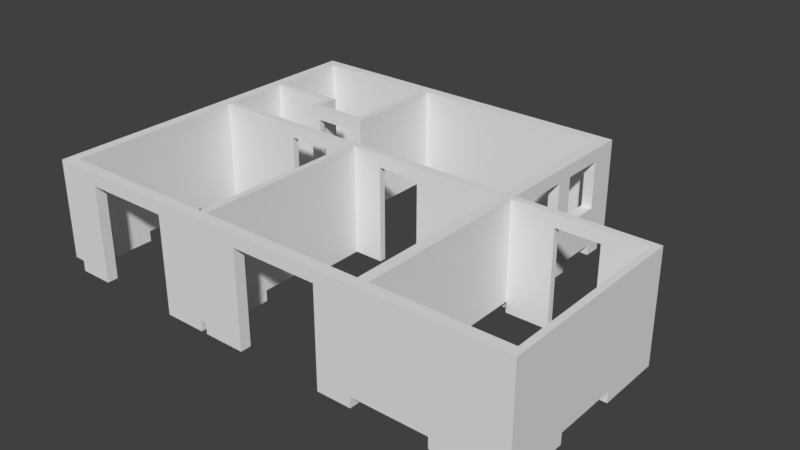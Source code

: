 # Source: grundriss.blend  (saved by Blender 2.77.0; exported with 4.5.12 LTS)
import bpy
from mathutils import Matrix  # noqa: F401  (used for matrix-valued properties, if any)

bpy.ops.wm.read_factory_settings(use_empty=True)
scene = bpy.context.scene
scene.name = 'Scene'

# ---- collections
col_collection_1 = bpy.data.collections.new('Collection 1'); scene.collection.children.link(col_collection_1)
col_collection_11 = bpy.data.collections.new('Collection 11'); scene.collection.children.link(col_collection_11)
col_collection_11.hide_render = True
col_collection_11.hide_viewport = True
col_collection_12 = bpy.data.collections.new('Collection 12'); scene.collection.children.link(col_collection_12)

# ---- world
world_world = bpy.data.worlds.new('World'); scene.world = world_world
world_world.color = (0.05088, 0.05088, 0.05088)
world_world.use_sun_shadow = False
world_world.sun_shadow_jitter_overblur = 0.0
world_world.cycles.sampling_method = 'MANUAL'

# ---- meshes
me_plane_010 = bpy.data.meshes.new('Plane.010')
me_plane_010.from_pydata([(0.0, -2.275, 0.8667), (0.0, -2.275, -1.433), (0.0, -2.275, 0.5667), (0.0, 2.275, 0.8667), (0.0, 2.275, -1.433), (0.0, 2.275, 0.5667), (0.0, -0.7583, 0.5667), (0.0, 0.7583, 0.5667), (0.0, 0.7583, 0.8667), (0.0, -0.7583, 0.8667), (0.0, -0.7583, -1.433), (0.0, 0.7583, -1.433), (0.0, -2.275, -1.683), (0.0, 2.275, -1.683), (0.0, -0.7583, -1.683), (0.0, 0.7583, -1.683)], [], [(8, 3, 5, 7), (7, 5, 4, 11), (2, 6, 10, 1), (6, 7, 11, 10), (0, 9, 6, 2), (9, 8, 7, 6), (1, 10, 14, 12), (11, 4, 13, 15)])
me_plane_010.use_remesh_preserve_volume = False
me_plane_010.use_remesh_preserve_attributes = False
me_plane_010.use_mirror_vertex_groups = False
me_plane_010.update()
me_plane_009 = bpy.data.meshes.new('Plane.009')
me_plane_009.from_pydata([(0.8, -2.75, 2.3), (0.8, -2.75, 0.0), (-0.75, -2.75, 2.3), (-0.75, -2.75, 0.0)], [], [(0, 1, 3, 2)])
me_plane_009.use_remesh_preserve_volume = False
me_plane_009.use_remesh_preserve_attributes = False
me_plane_009.use_mirror_vertex_groups = False
me_plane_009.update()
me_plane_008 = bpy.data.meshes.new('Plane.008')
me_plane_008.from_pydata([(0.95, -3.4, 2.3), (0.95, -3.4, 0.0), (0.95, -2.75, 2.3), (0.95, -2.75, 0.0)], [], [(0, 1, 3, 2)])
me_plane_008.use_remesh_preserve_volume = False
me_plane_008.use_remesh_preserve_attributes = False
me_plane_008.use_mirror_vertex_groups = False
me_plane_008.update()
me_plane_007 = bpy.data.meshes.new('Plane.007')
me_plane_007.from_pydata([(2.15, -3.4, 2.0), (2.15, -3.4, 2.3), (2.05, -3.4, 2.0), (2.05, -3.4, 2.3), (1.05, -3.4, 2.0), (1.05, -3.4, 2.3), (0.95, -3.4, 2.0), (0.95, -3.4, 2.3), (2.15, -3.4, 0.0), (2.05, -3.4, 0.0), (1.05, -3.4, 0.0), (0.95, -3.4, 0.0)], [], [(1, 3, 2, 0), (3, 5, 4, 2), (5, 7, 6, 4), (4, 6, 11, 10), (0, 2, 9, 8)])
me_plane_007.use_remesh_preserve_volume = False
me_plane_007.use_remesh_preserve_attributes = False
me_plane_007.use_mirror_vertex_groups = False
me_plane_007.update()
me_plane_006 = bpy.data.meshes.new('Plane.006')
me_plane_006.from_pydata([(2.15, -1.0, 0.0), (2.15, -1.0, 2.0), (2.15, -3.4, 0.0), (2.15, -3.4, 2.0), (2.15, -1.0, 2.3), (2.15, -3.4, 2.3)], [], [(1, 0, 2, 3), (1, 3, 5, 4)])
me_plane_006.use_remesh_preserve_volume = False
me_plane_006.use_remesh_preserve_attributes = False
me_plane_006.use_mirror_vertex_groups = False
me_plane_006.update()
me_plane_005 = bpy.data.meshes.new('Plane.005')
me_plane_005.from_pydata([(6.95, 3.4, 2.3), (6.95, 3.4, 0.0), (6.95, 3.4, 0.9), (3.175, 3.4, 2.3), (3.175, 3.4, 0.0), (3.175, 3.4, 2.0), (3.025, 3.4, 2.3), (3.025, 3.4, 0.0), (3.025, 3.4, 2.0), (3.875, 3.4, 2.3), (3.875, 3.4, 0.0), (3.875, 3.4, 2.0), (4.875, 3.4, 2.3), (4.875, 3.4, 0.0), (4.875, 3.4, 2.0), (1.325, 3.4, 2.0), (1.325, 3.4, 0.0), (1.325, 3.4, 2.3), (2.325, 3.4, 2.0), (2.325, 3.4, 0.0), (2.325, 3.4, 2.3), (-0.75, 3.4, 2.0), (-0.75, 3.4, 0.0), (-0.75, 3.4, 2.3), (7.2, 3.4, 0.0), (7.2, 3.4, 2.3), (7.2, 3.4, 0.9), (10.2, 3.4, 2.0), (10.2, 3.4, 2.3), (10.2, 3.4, 0.0), (8.2, 3.4, 2.0), (9.2, 3.4, 2.0), (9.2, 3.4, 2.3), (8.2, 3.4, 2.3), (9.2, 3.4, 0.0), (8.2, 3.4, 0.0), (-0.05833, 3.4, 0.0), (0.6333, 3.4, 0.0), (-0.05833, 3.4, 2.3), (0.6333, 3.4, 2.3), (-0.05833, 3.4, 2.0), (0.6333, 3.4, 2.0), (6.95, 3.4, -0.25), (3.175, 3.4, -0.25), (3.025, 3.4, -0.25), (3.875, 3.4, -0.25), (4.875, 3.4, -0.25), (1.325, 3.4, -0.25), (2.325, 3.4, -0.25), (-0.75, 3.4, -0.25), (7.2, 3.4, -0.25), (10.2, 3.4, -0.25), (9.2, 3.4, -0.25), (8.2, 3.4, -0.25), (-0.05833, 3.4, -0.25), (0.6333, 3.4, -0.25)], [], [(5, 8, 7, 4), (3, 5, 11, 9), (5, 4, 10, 11), (9, 11, 14, 12), (0, 12, 14, 2), (1, 2, 14, 13), (8, 18, 19, 7), (20, 17, 15, 18), (6, 20, 18, 8), (37, 16, 15, 41), (39, 41, 15, 17), (0, 2, 26, 25), (32, 31, 27, 28), (34, 29, 27, 31), (24, 35, 30, 26), (25, 26, 30, 33), (33, 30, 31, 32), (23, 21, 40, 38), (38, 40, 41, 39), (22, 36, 40, 21), (36, 37, 41, 40), (16, 37, 55, 47), (7, 19, 48, 44), (35, 24, 50, 53), (29, 34, 52, 51), (36, 22, 49, 54), (1, 13, 46, 42), (10, 4, 43, 45)])
me_plane_005.use_remesh_preserve_volume = False
me_plane_005.use_remesh_preserve_attributes = False
me_plane_005.use_mirror_vertex_groups = False
me_plane_005.update()
me_plane_004 = bpy.data.meshes.new('Plane.004')
me_plane_004.from_pydata([(3.175, -0.75, 2.3), (3.175, -0.75, 0.0), (3.175, -0.75, 2.0), (3.175, 3.4, 2.3), (3.175, 3.4, 0.0), (3.175, 3.4, 2.0), (3.175, 3.55, 2.3), (3.175, 3.55, 2.0), (3.175, 0.6333, 2.0), (3.175, 2.017, 2.0), (3.175, 2.017, 2.3), (3.175, 0.6333, 2.3), (3.175, 0.6333, 0.0), (3.175, 2.017, 0.0), (3.175, -0.75, -0.25), (3.175, 3.4, -0.25), (3.175, 0.6333, -0.25), (3.175, 2.017, -0.25)], [], [(10, 9, 5, 3), (9, 13, 4, 5), (3, 5, 7, 6), (2, 1, 12, 8), (8, 12, 13, 9), (0, 2, 8, 11), (11, 8, 9, 10), (12, 1, 14, 16), (4, 13, 17, 15)])
me_plane_004.use_remesh_preserve_volume = False
me_plane_004.use_remesh_preserve_attributes = False
me_plane_004.use_mirror_vertex_groups = False
me_plane_004.update()
me_plane_003 = bpy.data.meshes.new('Plane.003')
me_plane_003.from_pydata([(7.2, -1.0, 2.3), (7.2, -1.0, 0.0), (7.2, -8.7, 2.3), (7.2, -8.7, 0.0), (7.2, -1.4, 2.3), (7.2, -1.4, 0.0), (7.2, -2.4, 2.3), (7.2, -2.4, 0.0), (7.2, -2.8, 2.3), (7.2, -2.8, 0.0), (7.2, -3.8, 2.3), (7.2, -3.8, 0.0), (7.2, -4.4, 2.3), (7.2, -4.4, 0.0), (7.2, -4.55, 2.3), (7.2, -4.55, 0.0), (7.2, -1.0, 2.0), (7.2, -8.7, 2.0), (7.2, -1.4, 2.0), (7.2, -2.4, 2.0), (7.2, -2.8, 2.0), (7.2, -3.8, 2.0), (7.2, -4.4, 2.0), (7.2, -4.55, 2.0), (7.2, -1.0, 0.9), (7.2, -8.7, 0.9), (7.2, -1.4, 0.9), (7.2, -2.4, 0.9), (7.2, -2.8, 0.9), (7.2, -3.8, 0.9), (7.2, -4.4, 0.9), (7.2, -4.55, 0.9), (7.2, -6.625, 0.0), (7.2, -6.625, 2.3), (7.2, -6.625, 2.0), (7.2, -6.625, 0.9), (7.2, -1.0, -0.25), (7.2, -8.7, -0.25), (7.2, -1.4, -0.25), (7.2, -2.4, -0.25), (7.2, -2.8, -0.25), (7.2, -3.8, -0.25), (7.2, -4.4, -0.25), (7.2, -6.625, -0.25)], [], [(24, 26, 5, 1), (26, 27, 7, 5), (27, 28, 9, 7), (29, 30, 13, 11), (30, 31, 15, 13), (35, 32, 15, 31), (33, 34, 23, 14), (10, 12, 22, 21), (8, 10, 21, 20), (6, 8, 20, 19), (4, 6, 19, 18), (0, 4, 18, 16), (34, 35, 31, 23), (21, 22, 30, 29), (19, 20, 28, 27), (16, 18, 26, 24), (17, 25, 35, 34), (2, 17, 34, 33), (25, 3, 32, 35), (7, 9, 40, 39), (1, 5, 38, 36), (11, 13, 42, 41), (32, 3, 37, 43)])
me_plane_003.use_remesh_preserve_volume = False
me_plane_003.use_remesh_preserve_attributes = False
me_plane_003.use_mirror_vertex_groups = False
me_plane_003.update()
me_plane_002 = bpy.data.meshes.new('Plane.002')
me_plane_002.from_pydata([(-1.0, -1.0, 0.0), (-1.0, -1.0, 2.3), (-1.0, -8.7, 0.0), (-1.0, -8.7, 2.3), (-1.0, -7.16, 0.0), (-1.0, -5.62, 0.0), (-1.0, -4.08, 0.0), (-1.0, -2.54, 0.0), (-1.0, -2.54, 2.3), (-1.0, -4.08, 2.3), (-1.0, -5.62, 2.3), (-1.0, -7.16, 2.3), (-1.0, -1.0, -0.25), (-1.0, -8.7, -0.25), (-1.0, -7.16, -0.25), (-1.0, -5.62, -0.25), (-1.0, -4.08, -0.25), (-1.0, -2.54, -0.25)], [], [(4, 2, 3, 11), (0, 7, 8, 1), (7, 6, 9, 8), (6, 5, 10, 9), (5, 4, 11, 10), (5, 6, 16, 15), (2, 4, 14, 13), (7, 0, 12, 17)])
me_plane_002.use_remesh_preserve_volume = False
me_plane_002.use_remesh_preserve_attributes = False
me_plane_002.use_mirror_vertex_groups = False
me_plane_002.update()
me_plane_001 = bpy.data.meshes.new('Plane.001')
me_plane_001.from_pydata([(-1.0, -1.0, 0.0), (6.15, -1.0, 2.3), (-1.0, -1.0, 2.3), (6.15, -1.0, 0.0), (4.15, -1.0, 0.0), (4.15, -1.0, 2.3), (3.175, -1.0, 2.3), (3.175, -1.0, 0.0), (3.025, -1.0, 0.0), (3.025, -1.0, 2.3), (2.05, -1.0, 2.3), (2.05, -1.0, 0.0), (0.05, -1.0, 0.0), (0.05, -1.0, 2.3), (-0.75, -1.0, 2.3), (-0.75, -1.0, 0.0), (6.95, -1.0, 2.3), (6.95, -1.0, 0.0), (7.2, -1.0, 2.3), (7.2, -1.0, 0.0), (-1.0, -1.0, 2.0), (4.15, -1.0, 2.0), (6.15, -1.0, 2.0), (3.175, -1.0, 2.0), (3.025, -1.0, 2.0), (2.05, -1.0, 2.0), (0.05, -1.0, 2.0), (-0.75, -1.0, 2.0), (6.95, -1.0, 2.0), (7.2, -1.0, 2.0), (10.2, -1.0, 2.0), (10.2, -1.0, 0.0), (10.2, -1.0, 2.3), (8.7, -1.0, 2.3), (8.7, -1.0, 0.0), (8.7, -1.0, 2.0), (6.15, -1.0, -0.25), (4.15, -1.0, -0.25), (3.175, -1.0, -0.25), (3.025, -1.0, -0.25), (2.05, -1.0, -0.25), (0.05, -1.0, -0.25), (-0.75, -1.0, -0.25), (6.95, -1.0, -0.25), (10.2, -1.0, -0.25), (8.7, -1.0, -0.25)], [], [(23, 7, 4, 21), (24, 8, 7, 23), (25, 11, 8, 24), (27, 15, 12, 26), (20, 0, 15, 27), (22, 3, 17, 28), (28, 17, 19, 29), (16, 28, 29, 18), (1, 22, 28, 16), (13, 26, 25, 10), (2, 20, 27, 14), (14, 27, 26, 13), (10, 25, 24, 9), (9, 24, 23, 6), (6, 23, 21, 5), (5, 21, 22, 1), (33, 35, 30, 32), (35, 34, 31, 30), (29, 19, 34, 35), (18, 29, 35, 33), (31, 34, 45, 44), (12, 15, 42, 41), (4, 7, 38, 37), (8, 11, 40, 39), (17, 3, 36, 43)])
me_plane_001.use_remesh_preserve_volume = False
me_plane_001.use_remesh_preserve_attributes = False
me_plane_001.use_mirror_vertex_groups = False
me_plane_001.update()
me_plane_012 = bpy.data.meshes.new('Plane.012')
me_plane_012.from_pydata([(-1.0, -1.0, 0.0), (-1.0, -1.0, 0.9), (-1.0, -1.0, 2.0), (-1.0, -1.0, 2.3), (-0.75, -1.0, 0.0), (-0.75, -1.0, 0.9), (-0.75, -1.0, 2.0), (-0.75, -1.0, 2.3), (0.05, -1.0, 0.0), (0.05, -1.0, 0.9), (0.05, -1.0, 2.0), (0.05, -1.0, 2.3), (1.05, -1.0, 0.0), (1.05, -1.0, 0.9), (1.05, -1.0, 2.0), (1.05, -1.0, 2.3), (2.15, -1.0, 0.0), (2.15, -1.0, 0.9), (2.15, -1.0, 2.0), (2.15, -1.0, 2.3), (2.3, -1.0, 0.0), (2.3, -1.0, 0.9), (2.3, -1.0, 2.0), (2.3, -1.0, 2.3), (3.0, -1.0, 0.0), (3.0, -1.0, 0.9), (3.0, -1.0, 2.0), (3.0, -1.0, 2.3), (4.0, -1.0, 0.0), (4.0, -1.0, 0.9), (4.0, -1.0, 2.0), (4.0, -1.0, 2.3), (4.9, -1.0, 0.0), (4.9, -1.0, 0.9), (4.9, -1.0, 2.0), (4.9, -1.0, 2.3), (6.4, -1.0, 0.0), (6.4, -1.0, 0.9), (6.4, -1.0, 2.0), (6.4, -1.0, 2.3), (6.95, -1.0, 0.0), (6.95, -1.0, 0.9), (6.95, -1.0, 2.0), (6.95, -1.0, 2.3), (7.2, -1.0, 0.0), (7.2, -1.0, 0.9), (7.2, -1.0, 2.0), (7.2, -1.0, 2.3), (-0.75, -1.0, -0.25), (0.05, -1.0, -0.25), (1.05, -1.0, -0.25), (2.15, -1.0, -0.25), (2.3, -1.0, -0.25), (3.0, -1.0, -0.25), (4.0, -1.0, -0.25), (4.9, -1.0, -0.25), (6.4, -1.0, -0.25), (6.95, -1.0, -0.25)], [], [(0, 4, 5, 1), (2, 6, 7, 3), (1, 5, 6, 2), (4, 8, 9, 5), (6, 10, 11, 7), (5, 9, 10, 6), (8, 12, 13, 9), (10, 14, 15, 11), (12, 16, 17, 13), (14, 18, 19, 15), (13, 17, 18, 14), (16, 20, 21, 17), (18, 22, 23, 19), (17, 21, 22, 18), (20, 24, 25, 21), (22, 26, 27, 23), (21, 25, 26, 22), (24, 28, 29, 25), (26, 30, 31, 27), (28, 32, 33, 29), (30, 34, 35, 31), (29, 33, 34, 30), (32, 36, 37, 33), (34, 38, 39, 35), (36, 40, 41, 37), (38, 42, 43, 39), (37, 41, 42, 38), (40, 44, 45, 41), (42, 46, 47, 43), (41, 45, 46, 42), (32, 28, 54, 55), (16, 12, 50, 51), (40, 36, 56, 57), (24, 20, 52, 53), (8, 4, 48, 49)])
me_plane_012.use_remesh_preserve_volume = False
me_plane_012.use_remesh_preserve_attributes = False
me_plane_012.use_mirror_vertex_groups = False
me_plane_012.update()
me_plane = bpy.data.meshes.new('Plane')
me_plane.from_pydata([(-1.0, -1.0, 0.0), (-1.0, -1.0, 0.9), (-1.0, -1.0, 2.0), (-1.0, -1.0, 2.3), (-0.75, -1.0, 0.0), (-0.75, -1.0, 0.9), (-0.75, -1.0, 2.0), (-0.75, -1.0, 2.3), (0.05, -1.0, 0.0), (0.05, -1.0, 0.9), (0.05, -1.0, 2.0), (0.05, -1.0, 2.3), (1.05, -1.0, 0.0), (1.05, -1.0, 0.9), (1.05, -1.0, 2.0), (1.05, -1.0, 2.3), (2.15, -1.0, 0.0), (2.15, -1.0, 0.9), (2.15, -1.0, 2.0), (2.15, -1.0, 2.3), (2.3, -1.0, 0.0), (2.3, -1.0, 0.9), (2.3, -1.0, 2.0), (2.3, -1.0, 2.3), (3.0, -1.0, 0.0), (3.0, -1.0, 0.9), (3.0, -1.0, 2.0), (3.0, -1.0, 2.3), (4.0, -1.0, 0.0), (4.0, -1.0, 0.9), (4.0, -1.0, 2.0), (4.0, -1.0, 2.3), (4.9, -1.0, 0.0), (4.9, -1.0, 0.9), (4.9, -1.0, 2.0), (4.9, -1.0, 2.3), (6.4, -1.0, 0.0), (6.4, -1.0, 0.9), (6.4, -1.0, 2.0), (6.4, -1.0, 2.3), (6.95, -1.0, 0.0), (6.95, -1.0, 0.9), (6.95, -1.0, 2.0), (6.95, -1.0, 2.3), (7.2, -1.0, 0.0), (7.2, -1.0, 0.9), (7.2, -1.0, 2.0), (7.2, -1.0, 2.3), (-0.75, -1.0, -0.25), (0.05, -1.0, -0.25), (1.05, -1.0, -0.25), (2.15, -1.0, -0.25), (2.3, -1.0, -0.25), (3.0, -1.0, -0.25), (4.0, -1.0, -0.25), (4.9, -1.0, -0.25), (6.4, -1.0, -0.25), (6.95, -1.0, -0.25)], [], [(0, 4, 5, 1), (2, 6, 7, 3), (1, 5, 6, 2), (4, 8, 9, 5), (6, 10, 11, 7), (5, 9, 10, 6), (8, 12, 13, 9), (10, 14, 15, 11), (9, 13, 14, 10), (12, 16, 17, 13), (14, 18, 19, 15), (13, 17, 18, 14), (16, 20, 21, 17), (18, 22, 23, 19), (17, 21, 22, 18), (20, 24, 25, 21), (22, 26, 27, 23), (21, 25, 26, 22), (24, 28, 29, 25), (26, 30, 31, 27), (25, 29, 30, 26), (28, 32, 33, 29), (30, 34, 35, 31), (29, 33, 34, 30), (32, 36, 37, 33), (34, 38, 39, 35), (33, 37, 38, 34), (36, 40, 41, 37), (38, 42, 43, 39), (37, 41, 42, 38), (40, 44, 45, 41), (42, 46, 47, 43), (41, 45, 46, 42), (24, 20, 52, 53), (8, 4, 48, 49), (32, 28, 54, 55), (16, 12, 50, 51), (40, 36, 56, 57)])
me_plane.use_remesh_preserve_volume = False
me_plane.use_remesh_preserve_attributes = False
me_plane.use_mirror_vertex_groups = False
me_plane.update()

# ---- objects
ob_trennwand_abstellkammer = bpy.data.objects.new('Trennwand Abstellkammer', me_plane_010)
ob_bad_besenkammer_lang = bpy.data.objects.new('Bad Besenkammer lang', me_plane_009)
ob_bad_besenkammer_kurz = bpy.data.objects.new('Bad Besenkammer kurz', me_plane_008)
ob_t_r_bad = bpy.data.objects.new('Tür Bad', me_plane_007)
ob_trennwand_k_che_bad = bpy.data.objects.new('Trennwand Küche Bad', me_plane_006)
ob_mittelwand = bpy.data.objects.new('Mittelwand', me_plane_005)
ob_trennwand_wohn__schlafzimmer = bpy.data.objects.new('Trennwand Wohn-/Schlafzimmer', me_plane_004)
ob_ostwand = bpy.data.objects.new('Ostwand', me_plane_003)
ob_westwand = bpy.data.objects.new('Westwand', me_plane_002)
ob_s_dwand = bpy.data.objects.new('Südwand', me_plane_001)
ob_nordwand_reihenhaus = bpy.data.objects.new('Nordwand_Reihenhaus', me_plane_012)
ob_nordwand_viererkonstellation = bpy.data.objects.new('Nordwand_Viererkonstellation', me_plane)

# ---- transforms, parenting, visibility, modifiers, constraints
ob_trennwand_abstellkammer.location = (10.2, -6.675, 1.433)
ob_trennwand_abstellkammer.color = (1.0, 0.9163, 0.9787, 1.0)
ob_trennwand_abstellkammer.lineart.crease_threshold = 0.0
_m = ob_trennwand_abstellkammer.modifiers.new('Solidify', 'SOLIDIFY')
_m.thickness = 0.15
_m.nonmanifold_thickness_mode = 'FIXED'
_m.nonmanifold_merge_threshold = 0.0003
ob_bad_besenkammer_lang.location = (0.0, 0.0, -2.36e-05)
ob_bad_besenkammer_lang.lineart.crease_threshold = 0.0
_m = ob_bad_besenkammer_lang.modifiers.new('Solidify', 'SOLIDIFY')
_m.thickness = 0.15
_m.nonmanifold_thickness_mode = 'FIXED'
_m.nonmanifold_merge_threshold = 0.0003
ob_bad_besenkammer_kurz.location = (0.0, 0.0, -2.36e-05)
ob_bad_besenkammer_kurz.lineart.crease_threshold = 0.0
_m = ob_bad_besenkammer_kurz.modifiers.new('Solidify', 'SOLIDIFY')
_m.thickness = 0.15
_m.nonmanifold_thickness_mode = 'FIXED'
_m.nonmanifold_merge_threshold = 0.0003
ob_t_r_bad.location = (0.0, 0.0, -2.36e-05)
ob_t_r_bad.lineart.crease_threshold = 0.0
_m = ob_t_r_bad.modifiers.new('Solidify', 'SOLIDIFY')
_m.thickness = 0.15
_m.nonmanifold_thickness_mode = 'FIXED'
_m.nonmanifold_merge_threshold = 0.0003
ob_trennwand_k_che_bad.location = (0.0, 0.0, -2.36e-05)
ob_trennwand_k_che_bad.lineart.crease_threshold = 0.0
_m = ob_trennwand_k_che_bad.modifiers.new('Solidify', 'SOLIDIFY')
_m.thickness = 0.15
_m.nonmanifold_thickness_mode = 'FIXED'
_m.nonmanifold_merge_threshold = 0.0003
ob_mittelwand.location = (0.0, -7.95, 0.0)
ob_mittelwand.color = (1.0, 0.9163, 0.9787, 1.0)
ob_mittelwand.lineart.crease_threshold = 0.0
_m = ob_mittelwand.modifiers.new('Solidify', 'SOLIDIFY')
_m.thickness = 0.15
_m.nonmanifold_thickness_mode = 'FIXED'
_m.nonmanifold_merge_threshold = 0.0003
ob_trennwand_wohn__schlafzimmer.location = (0.0, -7.95, -2.36e-05)
ob_trennwand_wohn__schlafzimmer.color = (1.0, 0.9163, 0.9787, 1.0)
ob_trennwand_wohn__schlafzimmer.lineart.crease_threshold = 0.0
_m = ob_trennwand_wohn__schlafzimmer.modifiers.new('Solidify', 'SOLIDIFY')
_m.thickness = 0.15
_m.nonmanifold_thickness_mode = 'FIXED'
_m.nonmanifold_merge_threshold = 0.0003
ob_ostwand.location = (0.0, 0.0, -2.36e-05)
ob_ostwand.lineart.crease_threshold = 0.0
_m = ob_ostwand.modifiers.new('Solidify', 'SOLIDIFY')
_m.thickness = 0.25
_m.nonmanifold_thickness_mode = 'FIXED'
_m.nonmanifold_merge_threshold = 0.0003
ob_westwand.location = (0.0, 0.0, -2.36e-05)
ob_westwand.lineart.crease_threshold = 0.0
_m = ob_westwand.modifiers.new('Solidify', 'SOLIDIFY')
_m.thickness = 0.25
_m.nonmanifold_thickness_mode = 'FIXED'
_m.nonmanifold_merge_threshold = 0.0003
ob_s_dwand.location = (0.0, -7.95, -2.36e-05)
ob_s_dwand.color = (1.0, 0.9163, 0.9787, 1.0)
ob_s_dwand.lineart.crease_threshold = 0.0
_m = ob_s_dwand.modifiers.new('Solidify', 'SOLIDIFY')
_m.thickness = 0.25
_m.nonmanifold_thickness_mode = 'FIXED'
_m.nonmanifold_merge_threshold = 0.0003
ob_nordwand_reihenhaus.location = (0.0, 0.0, -2.36e-05)
ob_nordwand_reihenhaus.lineart.crease_threshold = 0.0
_m = ob_nordwand_reihenhaus.modifiers.new('Solidify', 'SOLIDIFY')
_m.thickness = 0.25
_m.nonmanifold_thickness_mode = 'FIXED'
_m.nonmanifold_merge_threshold = 0.0003
ob_nordwand_viererkonstellation.location = (0.0, 0.0, -2.36e-05)
ob_nordwand_viererkonstellation.lineart.crease_threshold = 0.0
_m = ob_nordwand_viererkonstellation.modifiers.new('Solidify', 'SOLIDIFY')
_m.thickness = 0.25
_m.nonmanifold_thickness_mode = 'FIXED'
_m.nonmanifold_merge_threshold = 0.0003

# ---- collection membership
col_collection_1.objects.link(ob_trennwand_abstellkammer)
col_collection_1.objects.link(ob_bad_besenkammer_lang)
col_collection_1.objects.link(ob_bad_besenkammer_kurz)
col_collection_1.objects.link(ob_t_r_bad)
col_collection_1.objects.link(ob_trennwand_k_che_bad)
col_collection_1.objects.link(ob_mittelwand)
col_collection_1.objects.link(ob_trennwand_wohn__schlafzimmer)
col_collection_1.objects.link(ob_ostwand)
col_collection_1.objects.link(ob_westwand)
col_collection_1.objects.link(ob_s_dwand)
col_collection_11.objects.link(ob_nordwand_reihenhaus)
col_collection_12.objects.link(ob_nordwand_viererkonstellation)

# ---- scene / render settings (as saved in the file)
scene.frame_start = 1; scene.frame_end = 250; scene.frame_set(1)
scene.render.engine = 'BLENDER_EEVEE_NEXT'
scene.render.resolution_percentage = 50
scene.render.dither_intensity = 0.0
scene.cycles.use_denoising = False
scene.cycles.samples = 128
scene.cycles.sampling_pattern = 'TABULATED_SOBOL'
scene.cycles.light_sampling_threshold = 0.0
scene.cycles.use_adaptive_sampling = False
scene.cycles.use_light_tree = False
scene.cycles.blur_glossy = 0.0
scene.cycles.sample_clamp_indirect = 0.0
scene.view_settings.view_transform = 'Standard'
bpy.context.view_layer.update()

# ---- added for rendering (the .blend has no active camera and no usable light): camera, sun
cam_auto = bpy.data.cameras.new('AutoCamera')
cam_auto.lens = 50.0
cam_auto.sensor_width = 36.0
cam_auto.clip_end = 1000.0
ob_auto_camera = bpy.data.objects.new('AutoCamera', cam_auto)
scene.collection.objects.link(ob_auto_camera)
ob_auto_camera.location = (17.8433, -20.652, 11.5596)
ob_auto_camera.rotation_euler = (1.09748, -7.21219e-08, 0.694738)
scene.camera = ob_auto_camera
light_auto_sun = bpy.data.lights.new('AutoSun', 'SUN')
light_auto_sun.energy = 3.0
light_auto_sun.angle = 0.0523599
ob_auto_sun = bpy.data.objects.new('AutoSun', light_auto_sun)
scene.collection.objects.link(ob_auto_sun)
ob_auto_sun.rotation_euler = (0.872665, 0.174533, 0.523599)
bpy.context.view_layer.update()
